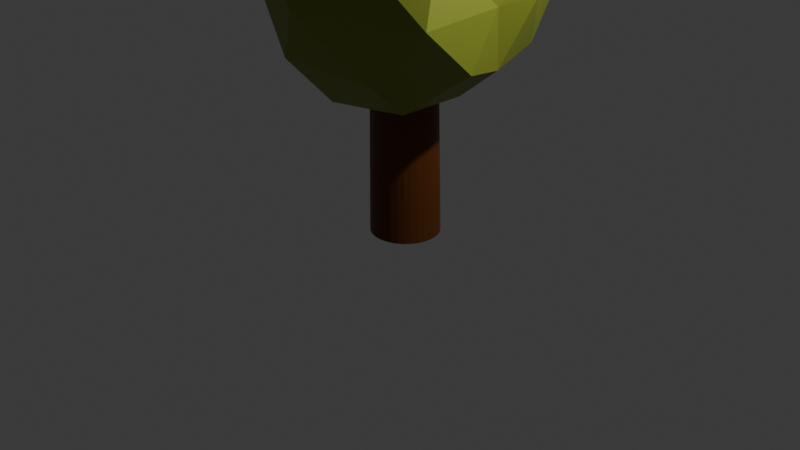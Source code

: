 # Source: oak_one_log.blend  (saved by Blender 4.5.91; exported with 4.5.12 LTS)
import bpy
from mathutils import Matrix  # noqa: F401  (used for matrix-valued properties, if any)

bpy.ops.wm.read_factory_settings(use_empty=True)
scene = bpy.context.scene
scene.name = 'Scene'

# ---- collections
col_collection = bpy.data.collections.new('Collection'); scene.collection.children.link(col_collection)

# ---- images (referenced by path relative to the original .blend; pixels are not part of the script)
import os
ASSET_DIR = os.environ.get("B2B_ASSET_DIR", "")  # directory of the original .blend (textures are referenced by path, not embedded)
HERE = os.path.dirname(os.path.abspath(__file__))  # packed textures are extracted next to this script under _unpacked/

def load_image(name, relpath, width, height, colorspace="sRGB"):
    """Load a texture the original file referenced (path relative to the .blend, or extracted next to this script)."""
    p = next((c for c in (os.path.join(HERE, relpath), os.path.join(ASSET_DIR, relpath)) if relpath and os.path.exists(c)), "")
    if p:
        img = bpy.data.images.load(p, check_existing=True)
        img.name = name
    else:  # same state as the original file: an image datablock whose file is absent (Cycles renders it pink)
        img = bpy.data.images.new(name, width, height)
        img.source = "FILE"
        img.filepath = "//" + (relpath or name)
    img.colorspace_settings.name = colorspace
    return img
img_oak_webp = load_image('oak.webp', 'oak.webp', 1024, 1024, 'sRGB')

# ---- materials (node trees are filled in below, after node groups)
mat_material_002 = bpy.data.materials.new('Material.002')
mat_material_004 = bpy.data.materials.new('Material.004')
mat_material_003 = bpy.data.materials.new('Material.003')
mat_material_001 = bpy.data.materials.new('Material.001')

# ---- material node trees
mat_material_002.use_nodes = True; mat_material_002.node_tree.nodes.clear()
_N = mat_material_002.node_tree.nodes; _L = mat_material_002.node_tree.links
n0 = _N.new('ShaderNodeBsdfPrincipled'); n0.name = 'Principled BSDF'; n0.location = (-96, 154)
n0.inputs[0].default_value = (0.1364, 0.03779, 0.002168, 1.0)
n1 = _N.new('ShaderNodeTexImage'); n1.name = 'Image Texture'; n1.location = (-508, 161)
n1.image = img_oak_webp
n2 = _N.new('ShaderNodeOutputMaterial'); n2.name = 'Material Output'; n2.location = (417, 187)
_L.new(n0.outputs[0], n2.inputs[0])
_L.new(n1.outputs[0], n0.inputs[1])
n2.is_active_output = True
mat_material_004.use_nodes = True; mat_material_004.node_tree.nodes.clear()
_N = mat_material_004.node_tree.nodes; _L = mat_material_004.node_tree.links
n0 = _N.new('ShaderNodeBsdfPrincipled'); n0.name = 'Principled BSDF'; n0.location = (-200, 100)
n0.inputs[0].default_value = (0.2384, 0.2831, 0.02624, 1.0)
n1 = _N.new('ShaderNodeOutputMaterial'); n1.name = 'Material Output'; n1.location = (200, 100)
_L.new(n0.outputs[0], n1.inputs[0])
n1.is_active_output = True
mat_material_003.use_nodes = True; mat_material_003.node_tree.nodes.clear()
_N = mat_material_003.node_tree.nodes; _L = mat_material_003.node_tree.links
n0 = _N.new('ShaderNodeBsdfPrincipled'); n0.name = 'Principled BSDF'; n0.location = (-200, 100)
n0.inputs[0].default_value = (0.2384, 0.2831, 0.02624, 1.0)
n1 = _N.new('ShaderNodeOutputMaterial'); n1.name = 'Material Output'; n1.location = (200, 100)
_L.new(n0.outputs[0], n1.inputs[0])
n1.is_active_output = True
mat_material_001.use_nodes = True; mat_material_001.node_tree.nodes.clear()
_N = mat_material_001.node_tree.nodes; _L = mat_material_001.node_tree.links
n0 = _N.new('ShaderNodeBsdfPrincipled'); n0.name = 'Principled BSDF'; n0.location = (-200, 100)
n0.inputs[0].default_value = (0.2384, 0.2831, 0.02624, 1.0)
n1 = _N.new('ShaderNodeOutputMaterial'); n1.name = 'Material Output'; n1.location = (200, 100)
_L.new(n0.outputs[0], n1.inputs[0])
n1.is_active_output = True

# ---- world
world_world = bpy.data.worlds.new('World'); scene.world = world_world
world_world.use_nodes = True; world_world.node_tree.nodes.clear()
_N = world_world.node_tree.nodes; _L = world_world.node_tree.links
n0 = _N.new('ShaderNodeOutputWorld'); n0.name = 'World Output'; n0.location = (200, 100)
n1 = _N.new('ShaderNodeBackground'); n1.name = 'Background'; n1.location = (-200, 100)
n1.inputs[0].default_value = (0.05088, 0.05088, 0.05088, 1.0)
_L.new(n1.outputs[0], n0.inputs[0])
n0.is_active_output = True
world_world.color = (0.05088, 0.05088, 0.05088)
world_world.sun_shadow_jitter_overblur = 0.0

# ---- cameras
cam_camera = bpy.data.cameras.new('Camera')
cam_camera.clip_end = 100.0
cam_camera.ortho_scale = 7.314

# ---- lights
light_light = bpy.data.lights.new('Light', 'POINT')
light_light.energy = 1000.0
light_light.shadow_soft_size = 0.1

# ---- meshes
me_cylinder = bpy.data.meshes.new('Cylinder')
me_cylinder.from_pydata([(0.0, 1.0, -1.0), (-0.1835, 0.6825, 0.9572), (0.1951, 0.9808, -1.0), (-0.04491, 0.6689, 0.9572), (0.3827, 0.9239, -1.0), (0.08839, 0.6283, 0.9572), (0.5556, 0.8315, -1.0), (0.2112, 0.5625, 0.9572), (0.7071, 0.7071, -1.0), (0.3189, 0.4739, 0.9572), (0.8315, 0.5556, -1.0), (0.4073, 0.366, 0.9572), (0.9239, 0.3827, -1.0), (0.4729, 0.2428, 0.9572), (0.9808, 0.1951, -1.0), (0.5134, 0.1092, 0.9572), (1.0, 0.0, -1.0), (0.527, -0.02977, 0.9572), (0.9808, -0.1951, -1.0), (0.5134, -0.1687, 0.9572), (0.9239, -0.3827, -1.0), (0.4729, -0.3024, 0.9572), (0.8315, -0.5556, -1.0), (0.4073, -0.4255, 0.9572), (0.7071, -0.7071, -1.0), (0.3189, -0.5335, 0.9572), (0.5556, -0.8315, -1.0), (0.2112, -0.622, 0.9572), (0.3827, -0.9239, -1.0), (0.08839, -0.6879, 0.9572), (0.1951, -0.9808, -1.0), (-0.04491, -0.7284, 0.9572), (0.0, -1.0, -1.0), (-0.1835, -0.7421, 0.9572), (-0.1951, -0.9808, -1.0), (-0.3222, -0.7284, 0.9572), (-0.3827, -0.9239, -1.0), (-0.4555, -0.6879, 0.9572), (-0.5556, -0.8315, -1.0), (-0.5783, -0.622, 0.9572), (-0.7071, -0.7071, -1.0), (-0.686, -0.5335, 0.9572), (-0.8315, -0.5556, -1.0), (-0.7743, -0.4255, 0.9572), (-0.9239, -0.3827, -1.0), (-0.84, -0.3024, 0.9572), (-0.9808, -0.1951, -1.0), (-0.8804, -0.1687, 0.9572), (-1.0, 0.0, -1.0), (-0.8941, -0.02977, 0.9572), (-0.9808, 0.1951, -1.0), (-0.8804, 0.1092, 0.9572), (-0.9239, 0.3827, -1.0), (-0.84, 0.2428, 0.9572), (-0.8315, 0.5556, -1.0), (-0.7743, 0.366, 0.9572), (-0.7071, 0.7071, -1.0), (-0.686, 0.4739, 0.9572), (-0.5556, 0.8315, -1.0), (-0.5783, 0.5625, 0.9572), (-0.3827, 0.9239, -1.0), (-0.4555, 0.6283, 0.9572), (-0.1951, 0.9808, -1.0), (-0.3222, 0.6689, 0.9572)], [], [(0, 1, 3, 2), (2, 3, 5, 4), (4, 5, 7, 6), (6, 7, 9, 8), (8, 9, 11, 10), (10, 11, 13, 12), (12, 13, 15, 14), (14, 15, 17, 16), (16, 17, 19, 18), (18, 19, 21, 20), (20, 21, 23, 22), (22, 23, 25, 24), (24, 25, 27, 26), (26, 27, 29, 28), (28, 29, 31, 30), (30, 31, 33, 32), (32, 33, 35, 34), (34, 35, 37, 36), (36, 37, 39, 38), (38, 39, 41, 40), (40, 41, 43, 42), (42, 43, 45, 44), (44, 45, 47, 46), (46, 47, 49, 48), (48, 49, 51, 50), (50, 51, 53, 52), (52, 53, 55, 54), (54, 55, 57, 56), (56, 57, 59, 58), (58, 59, 61, 60), (3, 1, 63, 61, 59, 57, 55, 53, 51, 49, 47, 45, 43, 41, 39, 37, 35, 33, 31, 29, 27, 25, 23, 21, 19, 17, 15, 13, 11, 9, 7, 5), (60, 61, 63, 62), (62, 63, 1, 0), (0, 2, 4, 6, 8, 10, 12, 14, 16, 18, 20, 22, 24, 26, 28, 30, 32, 34, 36, 38, 40, 42, 44, 46, 48, 50, 52, 54, 56, 58, 60, 62)])
_uv = me_cylinder.uv_layers.new(name='UVMap')
_uv.uv.foreach_set('vector', [1.0, 0.5, 1.0, 1.0, 0.9688, 1.0, 0.9688, 0.5, 0.9688, 0.5, 0.9688, 1.0, 0.9375, 1.0, 0.9375, 0.5, 0.9375, 0.5, 0.9375, 1.0, 0.9062, 1.0, 0.9062, 0.5, 0.9062, 0.5, 0.9062, 1.0, 0.875, 1.0, 0.875, 0.5, 0.875, 0.5, 0.875, 1.0, 0.8438, 1.0, 0.8438, 0.5, 0.8438, 0.5, 0.8438, 1.0, 0.8125, 1.0, 0.8125, 0.5, 0.8125, 0.5, 0.8125, 1.0, 0.7812, 1.0, 0.7812, 0.5, 0.7812, 0.5, 0.7812, 1.0, 0.75, 1.0, 0.75, 0.5, 0.75, 0.5, 0.75, 1.0, 0.7188, 1.0, 0.7188, 0.5, 0.7188, 0.5, 0.7188, 1.0, 0.6875, 1.0, 0.6875, 0.5, 0.6875, 0.5, 0.6875, 1.0, 0.6562, 1.0, 0.6562, 0.5, 0.6562, 0.5, 0.6562, 1.0, 0.625, 1.0, 0.625, 0.5, 0.625, 0.5, 0.625, 1.0, 0.5938, 1.0, 0.5938, 0.5, 0.5938, 0.5, 0.5938, 1.0, 0.5625, 1.0, 0.5625, 0.5, 0.5625, 0.5, 0.5625, 1.0, 0.5312, 1.0, 0.5312, 0.5, 0.5312, 0.5, 0.5312, 1.0, 0.5, 1.0, 0.5, 0.5, 0.5, 0.5, 0.5, 1.0, 0.4688, 1.0, 0.4688, 0.5, 0.4688, 0.5, 0.4688, 1.0, 0.4375, 1.0, 0.4375, 0.5, 0.4375, 0.5, 0.4375, 1.0, 0.4062, 1.0, 0.4062, 0.5, 0.4062, 0.5, 0.4062, 1.0, 0.375, 1.0, 0.375, 0.5, 0.375, 0.5, 0.375, 1.0, 0.3438, 1.0, 0.3438, 0.5, 0.3438, 0.5, 0.3438, 1.0, 0.3125, 1.0, 0.3125, 0.5, 0.3125, 0.5, 0.3125, 1.0, 0.2812, 1.0, 0.2812, 0.5, 0.2812, 0.5, 0.2812, 1.0, 0.25, 1.0, 0.25, 0.5, 0.25, 0.5, 0.25, 1.0, 0.2188, 1.0, 0.2188, 0.5, 0.2188, 0.5, 0.2188, 1.0, 0.1875, 1.0, 0.1875, 0.5, 0.1875, 0.5, 0.1875, 1.0, 0.1562, 1.0, 0.1562, 0.5, 0.1562, 0.5, 0.1562, 1.0, 0.125, 1.0, 0.125, 0.5, 0.125, 0.5, 0.125, 1.0, 0.09375, 1.0, 0.09375, 0.5, 0.09375, 0.5, 0.09375, 1.0, 0.0625, 1.0, 0.0625, 0.5, 0.2968, 0.4854, 0.25, 0.49, 0.2032, 0.4854, 0.1582, 0.4717, 0.1167, 0.4496, 0.08029, 0.4197, 0.05045, 0.3833, 0.02827, 0.3418, 0.01461, 0.2968, 0.01, 0.25, 0.01461, 0.2032, 0.02827, 0.1582, 0.05045, 0.1167, 0.08029, 0.08029, 0.1167, 0.05045, 0.1582, 0.02827, 0.2032, 0.01461, 0.25, 0.01, 0.2968, 0.01461, 0.3418, 0.02827, 0.3833, 0.05045, 0.4197, 0.08029, 0.4496, 0.1167, 0.4717, 0.1582, 0.4854, 0.2032, 0.49, 0.25, 0.4854, 0.2968, 0.4717, 0.3418, 0.4496, 0.3833, 0.4197, 0.4197, 0.3833, 0.4496, 0.3418, 0.4717, 0.0625, 0.5, 0.0625, 1.0, 0.03125, 1.0, 0.03125, 0.5, 0.03125, 0.5, 0.03125, 1.0, 0.0, 1.0, 0.0, 0.5, 0.75, 0.49, 0.7968, 0.4854, 0.8418, 0.4717, 0.8833, 0.4496, 0.9197, 0.4197, 0.9496, 0.3833, 0.9717, 0.3418, 0.9854, 0.2968, 0.99, 0.25, 0.9854, 0.2032, 0.9717, 0.1582, 0.9496, 0.1167, 0.9197, 0.08029, 0.8833, 0.05045, 0.8418, 0.02827, 0.7968, 0.01461, 0.75, 0.01, 0.7032, 0.01461, 0.6582, 0.02827, 0.6167, 0.05045, 0.5803, 0.08029, 0.5504, 0.1167, 0.5283, 0.1582, 0.5146, 0.2032, 0.51, 0.25, 0.5146, 0.2968, 0.5283, 0.3418, 0.5504, 0.3833, 0.5803, 0.4197, 0.6167, 0.4496, 0.6582, 0.4717, 0.7032, 0.4854])
me_cylinder.materials.append(mat_material_002)
me_cylinder.update()
me_icosphere = bpy.data.meshes.new('Icosphere')
me_icosphere.from_pydata([(0.0, 0.0, -1.0), (0.9624, -0.1433, -0.4472), (-0.2764, -0.8506, -0.4472), (-0.8944, 0.3047, -0.4472), (-0.2764, 1.155, -0.4472), (0.7236, 0.7856, -0.4472), (0.2764, -0.8506, 0.6423), (-0.7236, -0.2669, 0.4472), (-0.7236, 0.9884, 0.4472), (0.3908, 1.139, 0.4472), (1.009, 0.5486, 0.4472), (0.201, 0.0841, 1.0), (-0.1625, -0.5, -0.8507), (0.4253, -0.309, -0.8507), (0.5016, -0.6865, -0.5257), (0.8506, 0.2599, -0.5257), (0.4253, 0.309, -0.8507), (-0.5257, 0.0, -0.8507), (-0.6882, -0.5, -0.5257), (-0.1625, 0.5, -0.8507), (-0.6882, 0.5, -0.5257), (0.2629, 0.809, -0.5257), (0.9511, 0.128, 0.0), (0.9511, 0.5689, 0.0), (0.0, -1.0, 0.0), (1.049, -0.6865, 0.0), (-1.07, -0.4501, -0.1899), (-0.5878, -0.809, 0.0), (-0.5878, 1.114, 0.0), (-1.07, 0.6137, -0.1899), (0.7022, 1.098, 0.0), (0.0, 1.0, 0.0), (0.9108, -0.4447, 0.5257), (-0.2629, -1.077, 0.7209), (-0.9693, 0.3605, 0.7728), (-0.1484, 1.098, 0.5257), (0.8026, 0.7887, 0.5257), (0.3635, -0.4159, 1.046), (0.9494, 0.0841, 0.8507), (-0.4253, -0.309, 0.8507), (-0.2243, 0.4949, 0.937), (0.1625, 0.5, 1.147)], [], [(0, 13, 12), (1, 13, 15), (0, 12, 17), (0, 17, 19), (0, 19, 16), (1, 15, 22), (2, 14, 24), (3, 18, 26), (4, 20, 28), (5, 21, 30), (1, 22, 25), (2, 24, 27), (3, 26, 29), (4, 28, 31), (5, 30, 23), (6, 32, 37), (7, 33, 39), (8, 34, 40), (9, 35, 41), (10, 36, 38), (38, 41, 11), (38, 36, 41), (36, 9, 41), (41, 40, 11), (41, 35, 40), (35, 8, 40), (40, 39, 11), (40, 34, 39), (34, 7, 39), (39, 37, 11), (39, 33, 37), (33, 6, 37), (37, 38, 11), (37, 32, 38), (32, 10, 38), (23, 36, 10), (23, 30, 36), (30, 9, 36), (31, 35, 9), (31, 28, 35), (28, 8, 35), (29, 34, 8), (29, 26, 34), (26, 7, 34), (27, 33, 7), (27, 24, 33), (24, 6, 33), (25, 32, 6), (25, 22, 32), (22, 10, 32), (30, 31, 9), (30, 21, 31), (21, 4, 31), (28, 29, 8), (28, 20, 29), (20, 3, 29), (26, 27, 7), (26, 18, 27), (18, 2, 27), (24, 25, 6), (24, 14, 25), (14, 1, 25), (22, 23, 10), (22, 15, 23), (15, 5, 23), (16, 21, 5), (16, 19, 21), (19, 4, 21), (19, 20, 4), (19, 17, 20), (17, 3, 20), (17, 18, 3), (17, 12, 18), (12, 2, 18), (15, 16, 5), (15, 13, 16), (13, 0, 16), (12, 14, 2), (12, 13, 14), (13, 1, 14)])
_uv = me_icosphere.uv_layers.new(name='UVMap')
_uv.uv.foreach_set('vector', [0.1818, 0.0, 0.2273, 0.07873, 0.1364, 0.07873, 0.2727, 0.1575, 0.3182, 0.07873, 0.3636, 0.1575, 0.9091, 0.0, 0.9545, 0.07873, 0.8636, 0.07873, 0.7273, 0.0, 0.7727, 0.07873, 0.6818, 0.07873, 0.5455, 0.0, 0.5909, 0.07873, 0.5, 0.07873, 0.2727, 0.1575, 0.3636, 0.1575, 0.3182, 0.2362, 0.09091, 0.1575, 0.1818, 0.1575, 0.1364, 0.2362, 0.8182, 0.1575, 0.9091, 0.1575, 0.8636, 0.2362, 0.6364, 0.1575, 0.7273, 0.1575, 0.6818, 0.2362, 0.4545, 0.1575, 0.5455, 0.1575, 0.5, 0.2362, 0.2727, 0.1575, 0.3182, 0.2362, 0.2273, 0.2362, 0.09091, 0.1575, 0.1364, 0.2362, 0.04546, 0.2362, 0.8182, 0.1575, 0.8636, 0.2362, 0.7727, 0.2362, 0.6364, 0.1575, 0.6818, 0.2362, 0.5909, 0.2362, 0.4545, 0.1575, 0.5, 0.2362, 0.4091, 0.2362, 0.1818, 0.3149, 0.2727, 0.3149, 0.2273, 0.3937, 0.0, 0.3149, 0.09091, 0.3149, 0.04546, 0.3937, 0.7273, 0.3149, 0.8182, 0.3149, 0.7727, 0.3937, 0.5455, 0.3149, 0.6364, 0.3149, 0.5909, 0.3937, 0.3636, 0.3149, 0.4545, 0.3149, 0.4091, 0.3937, 0.4091, 0.3937, 0.5, 0.3937, 0.4545, 0.4724, 0.4091, 0.3937, 0.4545, 0.3149, 0.5, 0.3937, 0.4545, 0.3149, 0.5455, 0.3149, 0.5, 0.3937, 0.5909, 0.3937, 0.6818, 0.3937, 0.6364, 0.4724, 0.5909, 0.3937, 0.6364, 0.3149, 0.6818, 0.3937, 0.6364, 0.3149, 0.7273, 0.3149, 0.6818, 0.3937, 0.7727, 0.3937, 0.8636, 0.3937, 0.8182, 0.4724, 0.7727, 0.3937, 0.8182, 0.3149, 0.8636, 0.3937, 0.8182, 0.3149, 0.9091, 0.3149, 0.8636, 0.3937, 0.04546, 0.3937, 0.1364, 0.3937, 0.09091, 0.4724, 0.04546, 0.3937, 0.09091, 0.3149, 0.1364, 0.3937, 0.09091, 0.3149, 0.1818, 0.3149, 0.1364, 0.3937, 0.2273, 0.3937, 0.3182, 0.3937, 0.2727, 0.4724, 0.2273, 0.3937, 0.2727, 0.3149, 0.3182, 0.3937, 0.2727, 0.3149, 0.3636, 0.3149, 0.3182, 0.3937, 0.4091, 0.2362, 0.4545, 0.3149, 0.3636, 0.3149, 0.4091, 0.2362, 0.5, 0.2362, 0.4545, 0.3149, 0.5, 0.2362, 0.5455, 0.3149, 0.4545, 0.3149, 0.5909, 0.2362, 0.6364, 0.3149, 0.5455, 0.3149, 0.5909, 0.2362, 0.6818, 0.2362, 0.6364, 0.3149, 0.6818, 0.2362, 0.7273, 0.3149, 0.6364, 0.3149, 0.7727, 0.2362, 0.8182, 0.3149, 0.7273, 0.3149, 0.7727, 0.2362, 0.8636, 0.2362, 0.8182, 0.3149, 0.8636, 0.2362, 0.9091, 0.3149, 0.8182, 0.3149, 0.04546, 0.2362, 0.09091, 0.3149, 0.0, 0.3149, 0.04546, 0.2362, 0.1364, 0.2362, 0.09091, 0.3149, 0.1364, 0.2362, 0.1818, 0.3149, 0.09091, 0.3149, 0.2273, 0.2362, 0.2727, 0.3149, 0.1818, 0.3149, 0.2273, 0.2362, 0.3182, 0.2362, 0.2727, 0.3149, 0.3182, 0.2362, 0.3636, 0.3149, 0.2727, 0.3149, 0.5, 0.2362, 0.5909, 0.2362, 0.5455, 0.3149, 0.5, 0.2362, 0.5455, 0.1575, 0.5909, 0.2362, 0.5455, 0.1575, 0.6364, 0.1575, 0.5909, 0.2362, 0.6818, 0.2362, 0.7727, 0.2362, 0.7273, 0.3149, 0.6818, 0.2362, 0.7273, 0.1575, 0.7727, 0.2362, 0.7273, 0.1575, 0.8182, 0.1575, 0.7727, 0.2362, 0.8636, 0.2362, 0.9545, 0.2362, 0.9091, 0.3149, 0.8636, 0.2362, 0.9091, 0.1575, 0.9545, 0.2362, 0.9091, 0.1575, 1.0, 0.1575, 0.9545, 0.2362, 0.1364, 0.2362, 0.2273, 0.2362, 0.1818, 0.3149, 0.1364, 0.2362, 0.1818, 0.1575, 0.2273, 0.2362, 0.1818, 0.1575, 0.2727, 0.1575, 0.2273, 0.2362, 0.3182, 0.2362, 0.4091, 0.2362, 0.3636, 0.3149, 0.3182, 0.2362, 0.3636, 0.1575, 0.4091, 0.2362, 0.3636, 0.1575, 0.4545, 0.1575, 0.4091, 0.2362, 0.5, 0.07873, 0.5455, 0.1575, 0.4545, 0.1575, 0.5, 0.07873, 0.5909, 0.07873, 0.5455, 0.1575, 0.5909, 0.07873, 0.6364, 0.1575, 0.5455, 0.1575, 0.6818, 0.07873, 0.7273, 0.1575, 0.6364, 0.1575, 0.6818, 0.07873, 0.7727, 0.07873, 0.7273, 0.1575, 0.7727, 0.07873, 0.8182, 0.1575, 0.7273, 0.1575, 0.8636, 0.07873, 0.9091, 0.1575, 0.8182, 0.1575, 0.8636, 0.07873, 0.9545, 0.07873, 0.9091, 0.1575, 0.9545, 0.07873, 1.0, 0.1575, 0.9091, 0.1575, 0.3636, 0.1575, 0.4091, 0.07873, 0.4545, 0.1575, 0.3636, 0.1575, 0.3182, 0.07873, 0.4091, 0.07873, 0.3182, 0.07873, 0.3636, 0.0, 0.4091, 0.07873, 0.1364, 0.07873, 0.1818, 0.1575, 0.09091, 0.1575, 0.1364, 0.07873, 0.2273, 0.07873, 0.1818, 0.1575, 0.2273, 0.07873, 0.2727, 0.1575, 0.1818, 0.1575])
me_icosphere.materials.append(mat_material_004)
me_icosphere.update()
me_icosphere_001 = bpy.data.meshes.new('Icosphere.001')
me_icosphere_001.from_pydata([(0.0, 0.0, -1.0), (1.228, -0.3617, -0.745), (-0.2764, -0.8506, -0.7704), (-0.8944, 0.3047, -0.6736), (-0.2764, 1.155, -0.6295), (0.7236, 0.7856, -0.7542), (0.2764, -0.8506, 0.6423), (-0.7236, -0.2669, 0.4472), (-0.7236, 0.9884, 0.4472), (0.3908, 1.139, 0.4472), (1.009, 0.5486, 0.4472), (0.201, 0.0841, 1.0), (-0.1625, -0.5, -0.8507), (0.4253, -0.309, -0.8507), (0.641, -0.9896, -0.5257), (0.8506, 0.2599, -0.654), (0.4253, 0.309, -0.8507), (-0.5257, 0.0, -0.8507), (-0.6882, -0.5, -0.814), (-0.1625, 0.5, -0.8507), (-0.6882, 0.5, -0.5257), (0.2629, 0.809, -0.5257), (1.209, -0.08461, 0.0), (0.9511, 0.5689, 0.0), (0.0, -1.0, 0.0), (1.049, -0.6865, 0.0), (-1.07, -0.4501, -0.1899), (-0.5878, -0.809, 0.0), (-0.5878, 1.114, 0.0), (-1.07, 0.6137, -0.1899), (0.7022, 1.098, 0.0), (0.0, 1.0, 0.0), (0.9108, -0.4447, 0.5257), (-0.2629, -1.077, 0.7209), (-0.9693, 0.3605, 0.7728), (-0.1484, 1.098, 0.5257), (0.8026, 0.7887, 0.5257), (0.3635, -0.4159, 1.046), (0.9494, 0.0841, 0.8507), (-0.4253, -0.309, 0.8507), (-0.2243, 0.4949, 0.937), (0.1625, 0.5, 1.147)], [], [(0, 13, 12), (1, 13, 15), (0, 12, 17), (0, 17, 19), (0, 19, 16), (1, 15, 22), (2, 14, 24), (3, 18, 26), (4, 20, 28), (5, 21, 30), (1, 22, 25), (2, 24, 27), (3, 26, 29), (4, 28, 31), (5, 30, 23), (6, 32, 37), (7, 33, 39), (8, 34, 40), (9, 35, 41), (10, 36, 38), (38, 41, 11), (38, 36, 41), (36, 9, 41), (41, 40, 11), (41, 35, 40), (35, 8, 40), (40, 39, 11), (40, 34, 39), (34, 7, 39), (39, 37, 11), (39, 33, 37), (33, 6, 37), (37, 38, 11), (37, 32, 38), (32, 10, 38), (23, 36, 10), (23, 30, 36), (30, 9, 36), (31, 35, 9), (31, 28, 35), (28, 8, 35), (29, 34, 8), (29, 26, 34), (26, 7, 34), (27, 33, 7), (27, 24, 33), (24, 6, 33), (25, 32, 6), (25, 22, 32), (22, 10, 32), (30, 31, 9), (30, 21, 31), (21, 4, 31), (28, 29, 8), (28, 20, 29), (20, 3, 29), (26, 27, 7), (26, 18, 27), (18, 2, 27), (24, 25, 6), (24, 14, 25), (14, 1, 25), (22, 23, 10), (22, 15, 23), (15, 5, 23), (16, 21, 5), (16, 19, 21), (19, 4, 21), (19, 20, 4), (19, 17, 20), (17, 3, 20), (17, 18, 3), (17, 12, 18), (12, 2, 18), (15, 16, 5), (15, 13, 16), (13, 0, 16), (12, 14, 2), (12, 13, 14), (13, 1, 14)])
_uv = me_icosphere_001.uv_layers.new(name='UVMap')
_uv.uv.foreach_set('vector', [0.1818, 0.0, 0.2273, 0.07873, 0.1364, 0.07873, 0.2727, 0.1575, 0.3182, 0.07873, 0.3636, 0.1575, 0.9091, 0.0, 0.9545, 0.07873, 0.8636, 0.07873, 0.7273, 0.0, 0.7727, 0.07873, 0.6818, 0.07873, 0.5455, 0.0, 0.5909, 0.07873, 0.5, 0.07873, 0.2727, 0.1575, 0.3636, 0.1575, 0.3182, 0.2362, 0.09091, 0.1575, 0.1818, 0.1575, 0.1364, 0.2362, 0.8182, 0.1575, 0.9091, 0.1575, 0.8636, 0.2362, 0.6364, 0.1575, 0.7273, 0.1575, 0.6818, 0.2362, 0.4545, 0.1575, 0.5455, 0.1575, 0.5, 0.2362, 0.2727, 0.1575, 0.3182, 0.2362, 0.2273, 0.2362, 0.09091, 0.1575, 0.1364, 0.2362, 0.04546, 0.2362, 0.8182, 0.1575, 0.8636, 0.2362, 0.7727, 0.2362, 0.6364, 0.1575, 0.6818, 0.2362, 0.5909, 0.2362, 0.4545, 0.1575, 0.5, 0.2362, 0.4091, 0.2362, 0.1818, 0.3149, 0.2727, 0.3149, 0.2273, 0.3937, 0.0, 0.3149, 0.09091, 0.3149, 0.04546, 0.3937, 0.7273, 0.3149, 0.8182, 0.3149, 0.7727, 0.3937, 0.5455, 0.3149, 0.6364, 0.3149, 0.5909, 0.3937, 0.3636, 0.3149, 0.4545, 0.3149, 0.4091, 0.3937, 0.4091, 0.3937, 0.5, 0.3937, 0.4545, 0.4724, 0.4091, 0.3937, 0.4545, 0.3149, 0.5, 0.3937, 0.4545, 0.3149, 0.5455, 0.3149, 0.5, 0.3937, 0.5909, 0.3937, 0.6818, 0.3937, 0.6364, 0.4724, 0.5909, 0.3937, 0.6364, 0.3149, 0.6818, 0.3937, 0.6364, 0.3149, 0.7273, 0.3149, 0.6818, 0.3937, 0.7727, 0.3937, 0.8636, 0.3937, 0.8182, 0.4724, 0.7727, 0.3937, 0.8182, 0.3149, 0.8636, 0.3937, 0.8182, 0.3149, 0.9091, 0.3149, 0.8636, 0.3937, 0.04546, 0.3937, 0.1364, 0.3937, 0.09091, 0.4724, 0.04546, 0.3937, 0.09091, 0.3149, 0.1364, 0.3937, 0.09091, 0.3149, 0.1818, 0.3149, 0.1364, 0.3937, 0.2273, 0.3937, 0.3182, 0.3937, 0.2727, 0.4724, 0.2273, 0.3937, 0.2727, 0.3149, 0.3182, 0.3937, 0.2727, 0.3149, 0.3636, 0.3149, 0.3182, 0.3937, 0.4091, 0.2362, 0.4545, 0.3149, 0.3636, 0.3149, 0.4091, 0.2362, 0.5, 0.2362, 0.4545, 0.3149, 0.5, 0.2362, 0.5455, 0.3149, 0.4545, 0.3149, 0.5909, 0.2362, 0.6364, 0.3149, 0.5455, 0.3149, 0.5909, 0.2362, 0.6818, 0.2362, 0.6364, 0.3149, 0.6818, 0.2362, 0.7273, 0.3149, 0.6364, 0.3149, 0.7727, 0.2362, 0.8182, 0.3149, 0.7273, 0.3149, 0.7727, 0.2362, 0.8636, 0.2362, 0.8182, 0.3149, 0.8636, 0.2362, 0.9091, 0.3149, 0.8182, 0.3149, 0.04546, 0.2362, 0.09091, 0.3149, 0.0, 0.3149, 0.04546, 0.2362, 0.1364, 0.2362, 0.09091, 0.3149, 0.1364, 0.2362, 0.1818, 0.3149, 0.09091, 0.3149, 0.2273, 0.2362, 0.2727, 0.3149, 0.1818, 0.3149, 0.2273, 0.2362, 0.3182, 0.2362, 0.2727, 0.3149, 0.3182, 0.2362, 0.3636, 0.3149, 0.2727, 0.3149, 0.5, 0.2362, 0.5909, 0.2362, 0.5455, 0.3149, 0.5, 0.2362, 0.5455, 0.1575, 0.5909, 0.2362, 0.5455, 0.1575, 0.6364, 0.1575, 0.5909, 0.2362, 0.6818, 0.2362, 0.7727, 0.2362, 0.7273, 0.3149, 0.6818, 0.2362, 0.7273, 0.1575, 0.7727, 0.2362, 0.7273, 0.1575, 0.8182, 0.1575, 0.7727, 0.2362, 0.8636, 0.2362, 0.9545, 0.2362, 0.9091, 0.3149, 0.8636, 0.2362, 0.9091, 0.1575, 0.9545, 0.2362, 0.9091, 0.1575, 1.0, 0.1575, 0.9545, 0.2362, 0.1364, 0.2362, 0.2273, 0.2362, 0.1818, 0.3149, 0.1364, 0.2362, 0.1818, 0.1575, 0.2273, 0.2362, 0.1818, 0.1575, 0.2727, 0.1575, 0.2273, 0.2362, 0.3182, 0.2362, 0.4091, 0.2362, 0.3636, 0.3149, 0.3182, 0.2362, 0.3636, 0.1575, 0.4091, 0.2362, 0.3636, 0.1575, 0.4545, 0.1575, 0.4091, 0.2362, 0.5, 0.07873, 0.5455, 0.1575, 0.4545, 0.1575, 0.5, 0.07873, 0.5909, 0.07873, 0.5455, 0.1575, 0.5909, 0.07873, 0.6364, 0.1575, 0.5455, 0.1575, 0.6818, 0.07873, 0.7273, 0.1575, 0.6364, 0.1575, 0.6818, 0.07873, 0.7727, 0.07873, 0.7273, 0.1575, 0.7727, 0.07873, 0.8182, 0.1575, 0.7273, 0.1575, 0.8636, 0.07873, 0.9091, 0.1575, 0.8182, 0.1575, 0.8636, 0.07873, 0.9545, 0.07873, 0.9091, 0.1575, 0.9545, 0.07873, 1.0, 0.1575, 0.9091, 0.1575, 0.3636, 0.1575, 0.4091, 0.07873, 0.4545, 0.1575, 0.3636, 0.1575, 0.3182, 0.07873, 0.4091, 0.07873, 0.3182, 0.07873, 0.3636, 0.0, 0.4091, 0.07873, 0.1364, 0.07873, 0.1818, 0.1575, 0.09091, 0.1575, 0.1364, 0.07873, 0.2273, 0.07873, 0.1818, 0.1575, 0.2273, 0.07873, 0.2727, 0.1575, 0.1818, 0.1575])
me_icosphere_001.materials.append(mat_material_003)
me_icosphere_001.update()
me_icosphere_002 = bpy.data.meshes.new('Icosphere.002')
me_icosphere_002.from_pydata([(0.0, 0.0, -1.0), (0.9142, -0.1112, -0.9198), (-0.3098, -0.8284, -0.7746), (-0.8944, 0.3047, -0.4472), (-0.2764, 1.155, -0.4472), (0.8588, 0.7572, -0.6153), (0.2764, -0.8506, 0.6423), (-0.7236, -0.2669, 0.4472), (-0.7236, 0.9884, 0.4472), (0.3908, 1.139, 0.4472), (1.009, 0.5486, 0.4472), (0.201, 0.0841, 1.0), (-0.1625, -0.5, -0.8507), (0.4253, -0.309, -0.8507), (0.4447, -0.7605, -0.8392), (0.9858, 0.2315, -0.6938), (0.5605, 0.2806, -1.019), (-0.5257, 0.0, -0.8507), (-0.6882, -0.5, -0.5257), (-0.1625, 0.5, -0.8507), (-0.6882, 0.5, -0.5257), (0.3849, 1.265, -0.505), (0.9511, 0.128, 0.0), (0.9511, 0.5689, 0.0), (0.0, -1.0, 0.0), (1.026, -0.6712, -0.2253), (-1.07, -0.4501, -0.1899), (-0.5878, -0.809, 0.0), (-0.5878, 1.114, 0.0), (-1.07, 0.6137, -0.1899), (0.7022, 1.098, 0.0), (0.0, 1.0, 0.0), (0.9108, -0.4447, 0.5257), (-0.2629, -1.077, 0.7209), (-0.9693, 0.3605, 0.7728), (-0.1484, 1.098, 0.5257), (0.8026, 0.7887, 0.5257), (0.3635, -0.4159, 1.046), (0.9494, 0.0841, 0.8507), (-0.4253, -0.309, 0.8507), (-0.2243, 0.4949, 0.937), (0.1625, 0.5, 1.147)], [], [(0, 13, 12), (1, 13, 15), (0, 12, 17), (0, 17, 19), (0, 19, 16), (1, 15, 22), (2, 14, 24), (3, 18, 26), (4, 20, 28), (5, 21, 30), (1, 22, 25), (2, 24, 27), (3, 26, 29), (4, 28, 31), (5, 30, 23), (6, 32, 37), (7, 33, 39), (8, 34, 40), (9, 35, 41), (10, 36, 38), (38, 41, 11), (38, 36, 41), (36, 9, 41), (41, 40, 11), (41, 35, 40), (35, 8, 40), (40, 39, 11), (40, 34, 39), (34, 7, 39), (39, 37, 11), (39, 33, 37), (33, 6, 37), (37, 38, 11), (37, 32, 38), (32, 10, 38), (23, 36, 10), (23, 30, 36), (30, 9, 36), (31, 35, 9), (31, 28, 35), (28, 8, 35), (29, 34, 8), (29, 26, 34), (26, 7, 34), (27, 33, 7), (27, 24, 33), (24, 6, 33), (25, 32, 6), (25, 22, 32), (22, 10, 32), (30, 31, 9), (30, 21, 31), (21, 4, 31), (28, 29, 8), (28, 20, 29), (20, 3, 29), (26, 27, 7), (26, 18, 27), (18, 2, 27), (24, 25, 6), (24, 14, 25), (14, 1, 25), (22, 23, 10), (22, 15, 23), (15, 5, 23), (16, 21, 5), (16, 19, 21), (19, 4, 21), (19, 20, 4), (19, 17, 20), (17, 3, 20), (17, 18, 3), (17, 12, 18), (12, 2, 18), (15, 16, 5), (15, 13, 16), (13, 0, 16), (12, 14, 2), (12, 13, 14), (13, 1, 14)])
_uv = me_icosphere_002.uv_layers.new(name='UVMap')
_uv.uv.foreach_set('vector', [0.1818, 0.0, 0.2273, 0.07873, 0.1364, 0.07873, 0.2727, 0.1575, 0.3182, 0.07873, 0.3636, 0.1575, 0.9091, 0.0, 0.9545, 0.07873, 0.8636, 0.07873, 0.7273, 0.0, 0.7727, 0.07873, 0.6818, 0.07873, 0.5455, 0.0, 0.5909, 0.07873, 0.5, 0.07873, 0.2727, 0.1575, 0.3636, 0.1575, 0.3182, 0.2362, 0.09091, 0.1575, 0.1818, 0.1575, 0.1364, 0.2362, 0.8182, 0.1575, 0.9091, 0.1575, 0.8636, 0.2362, 0.6364, 0.1575, 0.7273, 0.1575, 0.6818, 0.2362, 0.4545, 0.1575, 0.5455, 0.1575, 0.5, 0.2362, 0.2727, 0.1575, 0.3182, 0.2362, 0.2273, 0.2362, 0.09091, 0.1575, 0.1364, 0.2362, 0.04546, 0.2362, 0.8182, 0.1575, 0.8636, 0.2362, 0.7727, 0.2362, 0.6364, 0.1575, 0.6818, 0.2362, 0.5909, 0.2362, 0.4545, 0.1575, 0.5, 0.2362, 0.4091, 0.2362, 0.1818, 0.3149, 0.2727, 0.3149, 0.2273, 0.3937, 0.0, 0.3149, 0.09091, 0.3149, 0.04546, 0.3937, 0.7273, 0.3149, 0.8182, 0.3149, 0.7727, 0.3937, 0.5455, 0.3149, 0.6364, 0.3149, 0.5909, 0.3937, 0.3636, 0.3149, 0.4545, 0.3149, 0.4091, 0.3937, 0.4091, 0.3937, 0.5, 0.3937, 0.4545, 0.4724, 0.4091, 0.3937, 0.4545, 0.3149, 0.5, 0.3937, 0.4545, 0.3149, 0.5455, 0.3149, 0.5, 0.3937, 0.5909, 0.3937, 0.6818, 0.3937, 0.6364, 0.4724, 0.5909, 0.3937, 0.6364, 0.3149, 0.6818, 0.3937, 0.6364, 0.3149, 0.7273, 0.3149, 0.6818, 0.3937, 0.7727, 0.3937, 0.8636, 0.3937, 0.8182, 0.4724, 0.7727, 0.3937, 0.8182, 0.3149, 0.8636, 0.3937, 0.8182, 0.3149, 0.9091, 0.3149, 0.8636, 0.3937, 0.04546, 0.3937, 0.1364, 0.3937, 0.09091, 0.4724, 0.04546, 0.3937, 0.09091, 0.3149, 0.1364, 0.3937, 0.09091, 0.3149, 0.1818, 0.3149, 0.1364, 0.3937, 0.2273, 0.3937, 0.3182, 0.3937, 0.2727, 0.4724, 0.2273, 0.3937, 0.2727, 0.3149, 0.3182, 0.3937, 0.2727, 0.3149, 0.3636, 0.3149, 0.3182, 0.3937, 0.4091, 0.2362, 0.4545, 0.3149, 0.3636, 0.3149, 0.4091, 0.2362, 0.5, 0.2362, 0.4545, 0.3149, 0.5, 0.2362, 0.5455, 0.3149, 0.4545, 0.3149, 0.5909, 0.2362, 0.6364, 0.3149, 0.5455, 0.3149, 0.5909, 0.2362, 0.6818, 0.2362, 0.6364, 0.3149, 0.6818, 0.2362, 0.7273, 0.3149, 0.6364, 0.3149, 0.7727, 0.2362, 0.8182, 0.3149, 0.7273, 0.3149, 0.7727, 0.2362, 0.8636, 0.2362, 0.8182, 0.3149, 0.8636, 0.2362, 0.9091, 0.3149, 0.8182, 0.3149, 0.04546, 0.2362, 0.09091, 0.3149, 0.0, 0.3149, 0.04546, 0.2362, 0.1364, 0.2362, 0.09091, 0.3149, 0.1364, 0.2362, 0.1818, 0.3149, 0.09091, 0.3149, 0.2273, 0.2362, 0.2727, 0.3149, 0.1818, 0.3149, 0.2273, 0.2362, 0.3182, 0.2362, 0.2727, 0.3149, 0.3182, 0.2362, 0.3636, 0.3149, 0.2727, 0.3149, 0.5, 0.2362, 0.5909, 0.2362, 0.5455, 0.3149, 0.5, 0.2362, 0.5455, 0.1575, 0.5909, 0.2362, 0.5455, 0.1575, 0.6364, 0.1575, 0.5909, 0.2362, 0.6818, 0.2362, 0.7727, 0.2362, 0.7273, 0.3149, 0.6818, 0.2362, 0.7273, 0.1575, 0.7727, 0.2362, 0.7273, 0.1575, 0.8182, 0.1575, 0.7727, 0.2362, 0.8636, 0.2362, 0.9545, 0.2362, 0.9091, 0.3149, 0.8636, 0.2362, 0.9091, 0.1575, 0.9545, 0.2362, 0.9091, 0.1575, 1.0, 0.1575, 0.9545, 0.2362, 0.1364, 0.2362, 0.2273, 0.2362, 0.1818, 0.3149, 0.1364, 0.2362, 0.1818, 0.1575, 0.2273, 0.2362, 0.1818, 0.1575, 0.2727, 0.1575, 0.2273, 0.2362, 0.3182, 0.2362, 0.4091, 0.2362, 0.3636, 0.3149, 0.3182, 0.2362, 0.3636, 0.1575, 0.4091, 0.2362, 0.3636, 0.1575, 0.4545, 0.1575, 0.4091, 0.2362, 0.5, 0.07873, 0.5455, 0.1575, 0.4545, 0.1575, 0.5, 0.07873, 0.5909, 0.07873, 0.5455, 0.1575, 0.5909, 0.07873, 0.6364, 0.1575, 0.5455, 0.1575, 0.6818, 0.07873, 0.7273, 0.1575, 0.6364, 0.1575, 0.6818, 0.07873, 0.7727, 0.07873, 0.7273, 0.1575, 0.7727, 0.07873, 0.8182, 0.1575, 0.7273, 0.1575, 0.8636, 0.07873, 0.9091, 0.1575, 0.8182, 0.1575, 0.8636, 0.07873, 0.9545, 0.07873, 0.9091, 0.1575, 0.9545, 0.07873, 1.0, 0.1575, 0.9091, 0.1575, 0.3636, 0.1575, 0.4091, 0.07873, 0.4545, 0.1575, 0.3636, 0.1575, 0.3182, 0.07873, 0.4091, 0.07873, 0.3182, 0.07873, 0.3636, 0.0, 0.4091, 0.07873, 0.1364, 0.07873, 0.1818, 0.1575, 0.09091, 0.1575, 0.1364, 0.07873, 0.2273, 0.07873, 0.1818, 0.1575, 0.2273, 0.07873, 0.2727, 0.1575, 0.1818, 0.1575])
me_icosphere_002.materials.append(mat_material_001)
me_icosphere_002.update()

# ---- objects
ob_light = bpy.data.objects.new('Light', light_light)
ob_camera = bpy.data.objects.new('Camera', cam_camera)
ob_cylinder = bpy.data.objects.new('Cylinder', me_cylinder)
ob_icosphere = bpy.data.objects.new('Icosphere', me_icosphere)
ob_icosphere_001 = bpy.data.objects.new('Icosphere.001', me_icosphere_001)
ob_icosphere_002 = bpy.data.objects.new('Icosphere.002', me_icosphere_002)

# ---- transforms, parenting, visibility, modifiers, constraints
ob_light.location = (4.076, 1.005, 5.904)
ob_light.rotation_euler = (0.6503, 0.05522, 1.866)
ob_light.lock_rotations_4d = False
ob_light.empty_display_type = 'ARROWS'
ob_light.color = (0.0, 0.0, 0.0, 0.0)
ob_light.lineart.crease_threshold = 0.0
ob_camera.location = (7.359, -6.926, 4.958)
ob_camera.rotation_euler = (1.109, 0.0, 0.8149)
ob_camera.lock_rotations_4d = False
ob_camera.empty_display_type = 'ARROWS'
ob_camera.color = (0.0, 0.0, 0.0, 0.0)
ob_camera.display_type = 'WIRE'
ob_camera.lineart.crease_threshold = 0.0
ob_cylinder.location = (0.1948, -0.09972, 3.25)
ob_cylinder.scale = (0.35, 0.35, 3.25)
ob_icosphere.location = (0.158, -0.2144, 2.45)
ob_icosphere.scale = (1.18, 1.18, 1.18)
ob_icosphere_001.location = (0.164, -0.1692, 4.226)
ob_icosphere_001.rotation_euler = (0.0, -0.0, -0.892)
ob_icosphere_001.scale = (1.0, 0.98, 1.0)
ob_icosphere_002.location = (0.2813, -0.1293, 5.588)
ob_icosphere_002.rotation_euler = (-0.07125, -0.1051, -2.882)
ob_icosphere_002.scale = (0.83, 0.84, 0.84)

# ---- collection membership
col_collection.objects.link(ob_light)
col_collection.objects.link(ob_camera)
col_collection.objects.link(ob_cylinder)
col_collection.objects.link(ob_icosphere)
col_collection.objects.link(ob_icosphere_001)
col_collection.objects.link(ob_icosphere_002)

# ---- scene / render settings (as saved in the file)
scene.camera = ob_camera
scene.frame_start = 1; scene.frame_end = 250; scene.frame_set(1)
scene.render.engine = 'BLENDER_EEVEE_NEXT'
bpy.context.view_layer.update()
